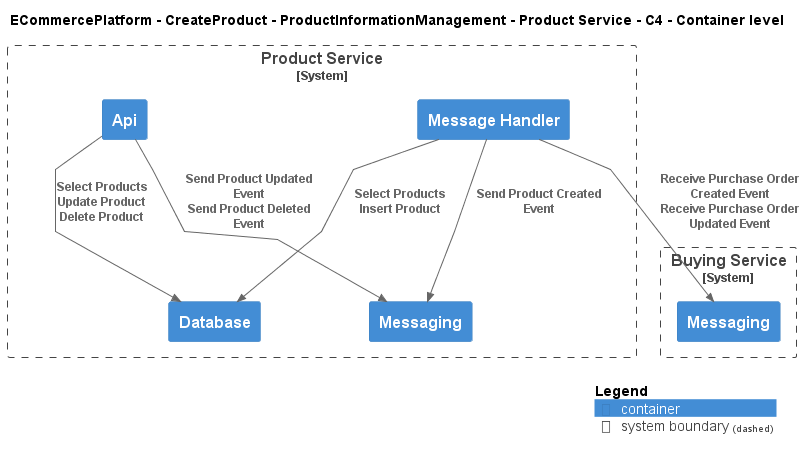

The diagram above was rendered by PlantUML. Its source (embedded in the PNG):
@startuml
!include ..\..\..\..\..\.c4s\C4_Container.puml

AddElementTag("c4interflow:lifecycle:new", $bgColor=green, $fontColor=#ffffff, $borderColor=green, $shadowing="False")
AddElementTag("c4interflow:lifecycle:changed", $bgColor=orange, $fontColor=#ffffff, $borderColor=orange, $shadowing="False")
AddElementTag("c4interflow:lifecycle:removed", $bgColor=red, $fontColor=#ffffff, $borderColor=red, $shadowing="False")

AddRelTag("c4interflow:lifecycle:new", $textColor=green, $lineColor=green)
AddRelTag("c4interflow:lifecycle:changed", $textColor=orange, $lineColor=orange)
AddRelTag("c4interflow:lifecycle:removed", $textColor=red, $lineColor=red)

SHOW_PERSON_PORTRAIT()
LAYOUT_TOP_DOWN()

skinparam linetype polyline

title ECommercePlatform - CreateProduct - ProductInformationManagement - Product Service - C4 - Container level


System_Boundary(ECommercePlatform.CreateProduct.ProductInformationManagement.SoftwareSystems.ProductService, "Product Service") {
    Container(ECommercePlatform.CreateProduct.ProductInformationManagement.SoftwareSystems.ProductService.Containers.Api, "Api", "", "")
    Container(ECommercePlatform.CreateProduct.ProductInformationManagement.SoftwareSystems.ProductService.Containers.Database, "Database", "", "")
    Container(ECommercePlatform.CreateProduct.ProductInformationManagement.SoftwareSystems.ProductService.Containers.Messaging, "Messaging", "", "")
    Container(ECommercePlatform.CreateProduct.ProductInformationManagement.SoftwareSystems.ProductService.Containers.MessageHandler, "Message Handler", "", "")
}

System_Boundary(ECommercePlatform.CreateProduct.BuyingAndMerchandising.SoftwareSystems.BuyingService, "Buying Service") {
    Container(ECommercePlatform.CreateProduct.BuyingAndMerchandising.SoftwareSystems.BuyingService.Containers.Messaging, "Messaging", "", "")
}

Rel(ECommercePlatform.CreateProduct.ProductInformationManagement.SoftwareSystems.ProductService.Containers.Api, ECommercePlatform.CreateProduct.ProductInformationManagement.SoftwareSystems.ProductService.Containers.Database, "Select Products\nUpdate Product\nDelete Product")
Rel(ECommercePlatform.CreateProduct.ProductInformationManagement.SoftwareSystems.ProductService.Containers.Api, ECommercePlatform.CreateProduct.ProductInformationManagement.SoftwareSystems.ProductService.Containers.Messaging, "Send Product Updated Event\nSend Product Deleted Event")
Rel(ECommercePlatform.CreateProduct.ProductInformationManagement.SoftwareSystems.ProductService.Containers.MessageHandler, ECommercePlatform.CreateProduct.BuyingAndMerchandising.SoftwareSystems.BuyingService.Containers.Messaging, "Receive Purchase Order Created Event\nReceive Purchase Order Updated Event")
Rel(ECommercePlatform.CreateProduct.ProductInformationManagement.SoftwareSystems.ProductService.Containers.MessageHandler, ECommercePlatform.CreateProduct.ProductInformationManagement.SoftwareSystems.ProductService.Containers.Database, "Select Products\nInsert Product")
Rel(ECommercePlatform.CreateProduct.ProductInformationManagement.SoftwareSystems.ProductService.Containers.MessageHandler, ECommercePlatform.CreateProduct.ProductInformationManagement.SoftwareSystems.ProductService.Containers.Messaging, "Send Product Created Event")


SHOW_LEGEND()
@enduml